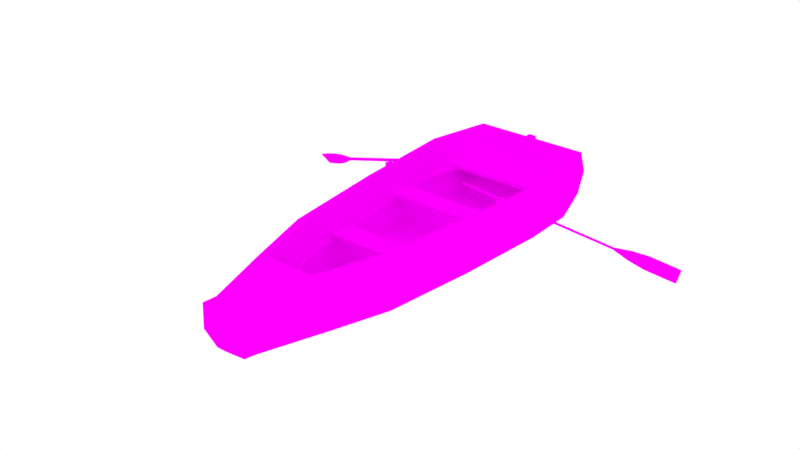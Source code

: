 # Source: Wood_Boat.blend  (saved by Blender 2.77.0; exported with 4.5.12 LTS)
import bpy
from mathutils import Matrix  # noqa: F401  (used for matrix-valued properties, if any)

bpy.ops.wm.read_factory_settings(use_empty=True)
scene = bpy.context.scene
scene.name = 'Scene'

# ---- collections
col_collection_1 = bpy.data.collections.new('Collection 1'); scene.collection.children.link(col_collection_1)

# ---- images (referenced by path relative to the original .blend; pixels are not part of the script)
import os
ASSET_DIR = os.environ.get("B2B_ASSET_DIR", "")  # directory of the original .blend (textures are referenced by path, not embedded)
HERE = os.path.dirname(os.path.abspath(__file__))  # packed textures are extracted next to this script under _unpacked/

def load_image(name, relpath, width, height, colorspace="sRGB"):
    """Load a texture the original file referenced (path relative to the .blend, or extracted next to this script)."""
    p = next((c for c in (os.path.join(HERE, relpath), os.path.join(ASSET_DIR, relpath)) if relpath and os.path.exists(c)), "")
    if p:
        img = bpy.data.images.load(p, check_existing=True)
        img.name = name
    else:  # same state as the original file: an image datablock whose file is absent (Cycles renders it pink)
        img = bpy.data.images.new(name, width, height)
        img.source = "FILE"
        img.filepath = "//" + (relpath or name)
    img.colorspace_settings.name = colorspace
    return img
img_textureboat = load_image('TextureBoat', 'TextureBoat.png', 1024, 1024, 'sRGB')

# ---- materials (node trees are filled in below, after node groups)
mat_wood = bpy.data.materials.new('Wood')
mat_wood.alpha_threshold = 0.0
mat_wood.roughness = 0.5
mat_wood.line_color = (0.0, 0.0, 0.0, 1.0)

# ---- material node trees
mat_wood.use_nodes = True; mat_wood.node_tree.nodes.clear()
_N = mat_wood.node_tree.nodes; _L = mat_wood.node_tree.links
n0 = _N.new('ShaderNodeOutputMaterial'); n0.name = 'Material Output'; n0.location = (300, 300)
n1 = _N.new('ShaderNodeBsdfDiffuse'); n1.name = 'Diffuse BSDF'; n1.location = (46, 297)
n2 = _N.new('ShaderNodeTexImage'); n2.name = 'Image Texture.001'; n2.location = (-172, 613)
n2.width = 140
n2.image = img_textureboat
n3 = _N.new('ShaderNodeTexImage'); n3.name = 'Image Texture'; n3.location = (-180, 300)
n3.width = 140
n3.image = img_textureboat
_L.new(n1.outputs[0], n0.inputs[0])
_L.new(n3.outputs[0], n1.inputs[0])
n0.is_active_output = True

# ---- world
world_world = bpy.data.worlds.new('World'); scene.world = world_world
world_world.color = (1.0, 1.0, 1.0)
world_world.use_sun_shadow = False
world_world.sun_shadow_jitter_overblur = 0.0
world_world.cycles.sampling_method = 'MANUAL'

# ---- meshes
me_cube_007 = bpy.data.meshes.new('Cube.007')
me_cube_007.from_pydata([(-0.08337, -1.0, -0.1096), (-0.08337, -1.0, 0.1096), (-0.08337, 1.0, -0.1096), (-0.08337, 1.0, 0.1096), (1.865, -0.2684, -0.7394), (1.865, -0.2684, 0.7394), (1.865, 0.2684, -0.7394), (1.865, 0.2684, 0.7394), (-4.583, -1.0, -0.1096), (-4.583, -1.0, 0.1096), (-4.583, 1.0, 0.1096), (-4.583, 1.0, -0.1096), (0.4166, 1.204, 0.5112), (0.9166, 1.038, 0.7306), (1.468, 0.9478, 0.7369), (1.468, 0.9478, -0.7369), (0.9166, 1.038, -0.7306), (0.4166, 1.204, -0.5112), (1.468, -0.9478, 0.7369), (0.9166, -1.038, 0.7306), (0.4166, -1.204, 0.5112), (0.4166, -1.204, -0.5112), (0.9166, -1.038, -0.7306), (1.468, -0.9478, -0.7369)], [], [(2, 0, 8, 11), (14, 7, 6, 15), (7, 5, 4, 6), (20, 1, 0, 21), (23, 15, 6, 4), (20, 12, 3, 1), (9, 10, 11, 8), (1, 3, 10, 9), (3, 2, 11, 10), (0, 1, 9, 8), (5, 7, 14, 18), (18, 14, 13, 19), (19, 13, 12, 20), (0, 2, 17, 21), (21, 17, 16, 22), (22, 16, 15, 23), (5, 18, 23, 4), (18, 19, 22, 23), (19, 20, 21, 22), (3, 12, 17, 2), (12, 13, 16, 17), (13, 14, 15, 16)])
_uv = me_cube_007.uv_layers.new(name='UVMap')
_uv.uv.foreach_set('vector', [0.3133, 0.2387, 0.402, 0.2376, 0.3046, 0.3148, 0.3155, 0.2771, 0.2949, 0.2226, 0.2898, 0.2166, 0.3249, 0.2154, 0.3198, 0.2216, 0.2898, 0.2166, 0.2739, 0.2109, 0.3411, 0.2093, 0.3249, 0.2154, 0.4503, 0.2533, 0.4368, 0.2599, 0.4295, 0.2599, 0.416, 0.2533, 0.3804, 0.2092, 0.3198, 0.2216, 0.3249, 0.2154, 0.3411, 0.2093, 0.2068, 0.2278, 0.2978, 0.2311, 0.3056, 0.2382, 0.217, 0.2405, 0.2879, 0.3137, 0.3105, 0.277, 0.3155, 0.2771, 0.3046, 0.3148, 0.217, 0.2405, 0.3056, 0.2382, 0.3105, 0.277, 0.2879, 0.3137, 0.3056, 0.2382, 0.3133, 0.2387, 0.3155, 0.2771, 0.3105, 0.277, 0.4295, 0.2599, 0.4368, 0.2599, 0.4368, 0.3148, 0.4295, 0.3148, 0.2739, 0.2109, 0.2898, 0.2166, 0.2949, 0.2226, 0.2354, 0.2092, 0.2354, 0.2092, 0.2949, 0.2226, 0.2939, 0.2265, 0.2196, 0.2187, 0.2196, 0.2187, 0.2939, 0.2265, 0.2978, 0.2311, 0.2068, 0.2278, 0.402, 0.2376, 0.3133, 0.2387, 0.32, 0.2306, 0.4083, 0.2273, 0.4083, 0.2273, 0.32, 0.2306, 0.3222, 0.226, 0.3947, 0.218, 0.3947, 0.218, 0.3222, 0.226, 0.3198, 0.2216, 0.3804, 0.2092, 0.4579, 0.2305, 0.4578, 0.2401, 0.4085, 0.2401, 0.4084, 0.2305, 0.4578, 0.2401, 0.4576, 0.2469, 0.4087, 0.2469, 0.4085, 0.2401, 0.4576, 0.2469, 0.4503, 0.2533, 0.416, 0.2533, 0.4087, 0.2469, 0.3056, 0.2382, 0.2978, 0.2311, 0.32, 0.2306, 0.3133, 0.2387, 0.2978, 0.2311, 0.2939, 0.2265, 0.3222, 0.226, 0.32, 0.2306, 0.2939, 0.2265, 0.2949, 0.2226, 0.3198, 0.2216, 0.3222, 0.226])
me_cube_007.materials.append(mat_wood)
me_cube_007.use_remesh_preserve_volume = False
me_cube_007.use_remesh_preserve_attributes = False
me_cube_007.use_mirror_vertex_groups = False
me_cube_007.update()
me_cube_006 = bpy.data.meshes.new('Cube.006')
me_cube_006.from_pydata([(-1.0, -1.0, -1.0), (-1.0, -1.0, 1.0), (-1.0, 1.0, -1.0), (-1.0, 1.0, 1.0), (1.0, -1.0, -1.0), (1.0, -1.0, 1.0), (1.0, 1.0, -1.0), (1.0, 1.0, 1.0), (-1.0, -0.5, 0.8067), (-1.0, 0.0, 0.2555), (-1.0, 0.5, 0.8067), (-1.0, 0.5, -1.0), (-1.0, 0.0, -1.0), (-1.0, -0.5, -1.0), (1.0, 0.5, 0.8067), (1.0, 0.0, 0.2555), (1.0, -0.5, 0.8067), (1.0, -0.5, -1.0), (1.0, 0.0, -1.0), (1.0, 0.5, -1.0)], [], [(10, 3, 2, 11), (3, 7, 6, 2), (16, 5, 4, 17), (5, 1, 0, 4), (11, 2, 6, 19), (14, 7, 3, 10), (5, 16, 8, 1), (16, 15, 9, 8), (15, 14, 10, 9), (0, 13, 17, 4), (13, 12, 18, 17), (12, 11, 19, 18), (7, 14, 19, 6), (14, 15, 18, 19), (15, 16, 17, 18), (1, 8, 13, 0), (8, 9, 12, 13), (9, 10, 11, 12)])
_uv = me_cube_006.uv_layers.new(name='UVMap')
_uv.uv.foreach_set('vector', [0.3162, 0.2715, 0.3955, 0.2715, 0.3955, 0.3507, 0.3162, 0.3507, 0.3162, 0.2715, 0.3955, 0.2715, 0.3955, 0.3507, 0.3162, 0.3507, 0.3162, 0.2715, 0.3955, 0.2715, 0.3955, 0.3507, 0.3162, 0.3507, 0.3162, 0.2715, 0.3955, 0.2715, 0.3955, 0.3507, 0.3162, 0.3507, 0.3162, 0.2715, 0.3955, 0.2715, 0.3955, 0.3507, 0.3162, 0.3507, 0.3162, 0.2715, 0.3955, 0.2715, 0.3955, 0.3507, 0.3162, 0.3507, 0.3162, 0.2715, 0.3955, 0.2715, 0.3955, 0.3507, 0.3162, 0.3507, 0.3162, 0.2715, 0.3955, 0.2715, 0.3955, 0.3507, 0.3162, 0.3507, 0.3162, 0.2715, 0.3955, 0.2715, 0.3955, 0.3507, 0.3162, 0.3507, 0.3162, 0.2715, 0.3955, 0.2715, 0.3955, 0.3507, 0.3162, 0.3507, 0.3162, 0.2715, 0.3955, 0.2715, 0.3955, 0.3507, 0.3162, 0.3507, 0.3162, 0.2715, 0.3955, 0.2715, 0.3955, 0.3507, 0.3162, 0.3507, 0.3162, 0.2715, 0.3955, 0.2715, 0.3955, 0.3507, 0.3162, 0.3507, 0.3162, 0.2715, 0.3955, 0.2715, 0.3955, 0.3507, 0.3162, 0.3507, 0.3162, 0.2715, 0.3955, 0.2715, 0.3955, 0.3507, 0.3162, 0.3507, 0.3162, 0.2715, 0.3955, 0.2715, 0.3955, 0.3507, 0.3162, 0.3507, 0.3162, 0.2715, 0.3955, 0.2715, 0.3955, 0.3507, 0.3162, 0.3507, 0.3162, 0.2715, 0.3955, 0.2715, 0.3955, 0.3507, 0.3162, 0.3507])
me_cube_006.materials.append(mat_wood)
me_cube_006.use_remesh_preserve_volume = False
me_cube_006.use_remesh_preserve_attributes = False
me_cube_006.use_mirror_vertex_groups = False
me_cube_006.update()
me_cube_005 = bpy.data.meshes.new('Cube.005')
me_cube_005.from_pydata([(-1.0, -1.0, -1.0), (-1.0, -1.0, 1.0), (-1.0, 1.0, -1.0), (-1.0, 1.0, 1.0), (1.0, -1.0, -1.0), (1.0, -1.0, 1.0), (1.0, 1.0, -1.0), (1.0, 1.0, 1.0), (-1.0, -0.5, 0.8067), (-1.0, 0.0, 0.2555), (-1.0, 0.5, 0.8067), (-1.0, 0.5, -1.0), (-1.0, 0.0, -1.0), (-1.0, -0.5, -1.0), (1.0, 0.5, 0.8067), (1.0, 0.0, 0.2555), (1.0, -0.5, 0.8067), (1.0, -0.5, -1.0), (1.0, 0.0, -1.0), (1.0, 0.5, -1.0)], [], [(10, 3, 2, 11), (3, 7, 6, 2), (16, 5, 4, 17), (5, 1, 0, 4), (11, 2, 6, 19), (14, 7, 3, 10), (5, 16, 8, 1), (16, 15, 9, 8), (15, 14, 10, 9), (0, 13, 17, 4), (13, 12, 18, 17), (12, 11, 19, 18), (7, 14, 19, 6), (14, 15, 18, 19), (15, 16, 17, 18), (1, 8, 13, 0), (8, 9, 12, 13), (9, 10, 11, 12)])
_uv = me_cube_005.uv_layers.new(name='UVMap')
_uv.uv.foreach_set('vector', [0.3526, 0.2812, 0.4505, 0.2812, 0.4505, 0.3791, 0.3526, 0.3791, 0.3526, 0.2812, 0.4505, 0.2812, 0.4505, 0.3791, 0.3526, 0.3791, 0.3526, 0.2812, 0.4505, 0.2812, 0.4505, 0.3791, 0.3526, 0.3791, 0.3526, 0.2812, 0.4505, 0.2812, 0.4505, 0.3791, 0.3526, 0.3791, 0.3526, 0.2812, 0.4505, 0.2812, 0.4505, 0.3791, 0.3526, 0.3791, 0.3526, 0.2812, 0.4505, 0.2812, 0.4505, 0.3791, 0.3526, 0.3791, 0.3526, 0.2812, 0.4505, 0.2812, 0.4505, 0.3791, 0.3526, 0.3791, 0.3526, 0.2812, 0.4505, 0.2812, 0.4505, 0.3791, 0.3526, 0.3791, 0.3526, 0.2812, 0.4505, 0.2812, 0.4505, 0.3791, 0.3526, 0.3791, 0.3526, 0.2812, 0.4505, 0.2812, 0.4505, 0.3791, 0.3526, 0.3791, 0.3526, 0.2812, 0.4505, 0.2812, 0.4505, 0.3791, 0.3526, 0.3791, 0.3526, 0.2812, 0.4505, 0.2812, 0.4505, 0.3791, 0.3526, 0.3791, 0.3526, 0.2812, 0.4505, 0.2812, 0.4505, 0.3791, 0.3526, 0.3791, 0.3526, 0.2812, 0.4505, 0.2812, 0.4505, 0.3791, 0.3526, 0.3791, 0.3526, 0.2812, 0.4505, 0.2812, 0.4505, 0.3791, 0.3526, 0.3791, 0.3526, 0.2812, 0.4505, 0.2812, 0.4505, 0.3791, 0.3526, 0.3791, 0.3526, 0.2812, 0.4505, 0.2812, 0.4505, 0.3791, 0.3526, 0.3791, 0.3526, 0.2812, 0.4505, 0.2812, 0.4505, 0.3791, 0.3526, 0.3791])
me_cube_005.materials.append(mat_wood)
me_cube_005.use_remesh_preserve_volume = False
me_cube_005.use_remesh_preserve_attributes = False
me_cube_005.use_mirror_vertex_groups = False
me_cube_005.update()
me_cube_004 = bpy.data.meshes.new('Cube.004')
me_cube_004.from_pydata([(-0.08337, -1.0, -0.1096), (-0.08337, -1.0, 0.1096), (-0.08337, 1.0, -0.1096), (-0.08337, 1.0, 0.1096), (1.865, -0.2684, -0.7394), (1.865, -0.2684, 0.7394), (1.865, 0.2684, -0.7394), (1.865, 0.2684, 0.7394), (-4.583, -1.0, -0.1096), (-4.583, -1.0, 0.1096), (-4.583, 1.0, 0.1096), (-4.583, 1.0, -0.1096), (0.4166, 1.204, 0.5112), (0.9166, 1.038, 0.7306), (1.468, 0.9478, 0.7369), (1.468, 0.9478, -0.7369), (0.9166, 1.038, -0.7306), (0.4166, 1.204, -0.5112), (1.468, -0.9478, 0.7369), (0.9166, -1.038, 0.7306), (0.4166, -1.204, 0.5112), (0.4166, -1.204, -0.5112), (0.9166, -1.038, -0.7306), (1.468, -0.9478, -0.7369)], [], [(2, 0, 8, 11), (14, 7, 6, 15), (7, 5, 4, 6), (20, 1, 0, 21), (23, 15, 6, 4), (20, 12, 3, 1), (9, 10, 11, 8), (1, 3, 10, 9), (3, 2, 11, 10), (0, 1, 9, 8), (5, 7, 14, 18), (18, 14, 13, 19), (19, 13, 12, 20), (0, 2, 17, 21), (21, 17, 16, 22), (22, 16, 15, 23), (5, 18, 23, 4), (18, 19, 22, 23), (19, 20, 21, 22), (3, 12, 17, 2), (12, 13, 16, 17), (13, 14, 15, 16)])
_uv = me_cube_004.uv_layers.new(name='UVMap')
_uv.uv.foreach_set('vector', [0.2933, 0.229, 0.4134, 0.2277, 0.2815, 0.3236, 0.2962, 0.2767, 0.2684, 0.209, 0.2614, 0.2015, 0.309, 0.2001, 0.3021, 0.2078, 0.2614, 0.2015, 0.2398, 0.1945, 0.3309, 0.1925, 0.309, 0.2001, 0.4788, 0.2472, 0.4606, 0.2554, 0.4507, 0.2554, 0.4325, 0.2472, 0.3841, 0.1924, 0.3021, 0.2078, 0.309, 0.2001, 0.3309, 0.1925, 0.1489, 0.2155, 0.2722, 0.2195, 0.2828, 0.2284, 0.1627, 0.2313, 0.2588, 0.3222, 0.2895, 0.2766, 0.2962, 0.2767, 0.2815, 0.3236, 0.1627, 0.2313, 0.2828, 0.2284, 0.2895, 0.2766, 0.2588, 0.3222, 0.2828, 0.2284, 0.2933, 0.229, 0.2962, 0.2767, 0.2895, 0.2766, 0.4507, 0.2554, 0.4606, 0.2554, 0.4606, 0.3236, 0.4507, 0.3236, 0.2398, 0.1945, 0.2614, 0.2015, 0.2684, 0.209, 0.1877, 0.1924, 0.1877, 0.1924, 0.2684, 0.209, 0.267, 0.2139, 0.1663, 0.2042, 0.1663, 0.2042, 0.267, 0.2139, 0.2722, 0.2195, 0.1489, 0.2155, 0.4134, 0.2277, 0.2933, 0.229, 0.3023, 0.219, 0.422, 0.2149, 0.422, 0.2149, 0.3023, 0.219, 0.3054, 0.2132, 0.4035, 0.2033, 0.4035, 0.2033, 0.3054, 0.2132, 0.3021, 0.2078, 0.3841, 0.1924, 0.4892, 0.2189, 0.4891, 0.2308, 0.4222, 0.2308, 0.4221, 0.2189, 0.4891, 0.2308, 0.4888, 0.2393, 0.4225, 0.2393, 0.4222, 0.2308, 0.4888, 0.2393, 0.4788, 0.2472, 0.4325, 0.2472, 0.4225, 0.2393, 0.2828, 0.2284, 0.2722, 0.2195, 0.3023, 0.219, 0.2933, 0.229, 0.2722, 0.2195, 0.267, 0.2139, 0.3054, 0.2132, 0.3023, 0.219, 0.267, 0.2139, 0.2684, 0.209, 0.3021, 0.2078, 0.3054, 0.2132])
me_cube_004.materials.append(mat_wood)
me_cube_004.use_remesh_preserve_volume = False
me_cube_004.use_remesh_preserve_attributes = False
me_cube_004.use_mirror_vertex_groups = False
me_cube_004.update()
me_cube_003 = bpy.data.meshes.new('Cube.003')
me_cube_003.from_pydata([(-1.148, -1.403, -1.0), (-1.148, -1.403, 1.0), (-1.213, 1.0, -1.0), (-1.213, 1.0, 1.0), (1.148, -1.403, -1.0), (1.148, -1.403, 1.0), (1.213, 1.0, -1.0), (1.213, 1.0, 1.0)], [], [(1, 3, 2, 0), (3, 7, 6, 2), (7, 5, 4, 6), (5, 1, 0, 4), (0, 2, 6, 4), (5, 7, 3, 1)])
_uv = me_cube_003.uv_layers.new(name='UVMap')
_uv.uv.foreach_set('vector', [0.1649, 0.3275, 0.1649, 0.2565, 0.5162, 0.2565, 0.5162, 0.3275, 0.1649, 0.3275, 0.1649, 0.2565, 0.5162, 0.2565, 0.5162, 0.3275, 0.1649, 0.3275, 0.1649, 0.2565, 0.5162, 0.2565, 0.5162, 0.3275, 0.1649, 0.3275, 0.1649, 0.2565, 0.5162, 0.2565, 0.5162, 0.3275, 0.1649, 0.3275, 0.1649, 0.2565, 0.5162, 0.2565, 0.5162, 0.3275, 0.1649, 0.3275, 0.1649, 0.2565, 0.5162, 0.2565, 0.5162, 0.3275])
me_cube_003.materials.append(mat_wood)
me_cube_003.use_remesh_preserve_volume = False
me_cube_003.use_remesh_preserve_attributes = False
me_cube_003.use_mirror_vertex_groups = False
me_cube_003.update()
me_cube_002 = bpy.data.meshes.new('Cube.002')
me_cube_002.from_pydata([(-1.156, -1.403, -1.0), (-1.156, -1.403, 1.0), (-1.184, 1.0, -1.0), (-1.184, 1.0, 1.0), (1.156, -1.403, -1.0), (1.156, -1.403, 1.0), (1.184, 1.0, -1.0), (1.184, 1.0, 1.0)], [], [(1, 3, 2, 0), (3, 7, 6, 2), (7, 5, 4, 6), (5, 1, 0, 4), (0, 2, 6, 4), (5, 7, 3, 1)])
_uv = me_cube_002.uv_layers.new(name='UVMap')
_uv.uv.foreach_set('vector', [0.1564, 0.3234, 0.1564, 0.2446, 0.5246, 0.2446, 0.5246, 0.3234, 0.1564, 0.3234, 0.1564, 0.2446, 0.5246, 0.2446, 0.5246, 0.3234, 0.1564, 0.3234, 0.1564, 0.2446, 0.5246, 0.2446, 0.5246, 0.3234, 0.1564, 0.3234, 0.1564, 0.2446, 0.5246, 0.2446, 0.5246, 0.3234, 0.1564, 0.3234, 0.1564, 0.2446, 0.5246, 0.2446, 0.5246, 0.3234, 0.1564, 0.3234, 0.1564, 0.2446, 0.5246, 0.2446, 0.5246, 0.3234])
me_cube_002.materials.append(mat_wood)
me_cube_002.use_remesh_preserve_volume = False
me_cube_002.use_remesh_preserve_attributes = False
me_cube_002.use_mirror_vertex_groups = False
me_cube_002.update()
me_cube_001 = bpy.data.meshes.new('Cube.001')
me_cube_001.from_pydata([(-1.156, -1.403, -1.0), (-1.156, -1.403, 1.0), (-1.0, 1.0, -1.0), (-1.0, 1.0, 1.0), (1.156, -1.403, -1.0), (1.156, -1.403, 1.0), (1.0, 1.0, -1.0), (1.0, 1.0, 1.0)], [], [(1, 3, 2, 0), (3, 7, 6, 2), (7, 5, 4, 6), (5, 1, 0, 4), (0, 2, 6, 4), (5, 7, 3, 1)])
_uv = me_cube_001.uv_layers.new(name='UVMap')
_uv.uv.foreach_set('vector', [0.2289, 0.9059, 0.2289, 0.8341, 0.5585, 0.8341, 0.5585, 0.9059, 0.2289, 0.9059, 0.2289, 0.8341, 0.5585, 0.8341, 0.5585, 0.9059, 0.2289, 0.9059, 0.2289, 0.8341, 0.5585, 0.8341, 0.5585, 0.9059, 0.2289, 0.9059, 0.2289, 0.8341, 0.5585, 0.8341, 0.5585, 0.9059, 0.2289, 0.9059, 0.2289, 0.8341, 0.5585, 0.8341, 0.5585, 0.9059, 0.2289, 0.9059, 0.2289, 0.8341, 0.5585, 0.8341, 0.5585, 0.9059])
me_cube_001.materials.append(mat_wood)
me_cube_001.use_remesh_preserve_volume = False
me_cube_001.use_remesh_preserve_attributes = False
me_cube_001.use_mirror_vertex_groups = False
me_cube_001.update()
me_cube = bpy.data.meshes.new('Cube')
me_cube.from_pydata([(0.8738, 2.625, -0.4927), (0.05561, -2.601, -0.4927), (-0.05562, -2.601, -0.4927), (-0.8738, 2.625, -0.4927), (0.7735, 2.967, 0.4969), (0.05926, -2.939, 0.4969), (-0.05926, -2.939, 0.4969), (-0.7735, 2.967, 0.4969), (0.8889, 1.837, -0.4927), (0.7923, 0.5202, -0.4927), (0.6355, -0.7971, -0.4927), (0.3855, -1.585, -0.4927), (-0.3855, -1.585, -0.4927), (-0.6355, -0.7971, -0.4927), (-0.7923, 0.5202, -0.4927), (-0.8889, 1.837, -0.4927), (0.9558, 2.123, 0.4969), (0.8452, 0.6135, 0.4969), (0.6419, -0.9062, 0.4969), (0.3523, -1.819, 0.4969), (-0.3523, -1.819, 0.4969), (-0.6419, -0.9061, 0.4969), (-0.8452, 0.6135, 0.4969), (-0.9558, 2.123, 0.4969), (0.4464, -1.836, 0.4969), (0.0644, -3.012, 0.4969), (0.8324, 3.04, 0.4969), (-0.8324, 3.04, 0.4969), (-0.0644, -3.012, 0.4969), (-1.029, 2.128, 0.4969), (1.029, 2.128, 0.4969), (0.9175, 0.6023, 0.4969), (0.7359, -0.9231, 0.4969), (-0.4464, -1.836, 0.4969), (-0.7359, -0.9231, 0.4969), (-0.9175, 0.6023, 0.4969), (-0.7531, 1.674, -0.4489), (0.7531, 1.674, -0.4489), (-0.666, 0.4848, -0.4489), (0.666, 0.4848, -0.4489), (-0.5058, -0.7126, -0.4489), (0.5058, -0.7126, -0.4489), (-0.2776, -1.432, -0.4489), (0.2776, -1.432, -0.4489), (0.005079, -2.314, -0.4489), (0.6095, 2.339, -0.4489), (-0.6095, 2.339, -0.4489), (-0.005079, -2.314, -0.4489), (0.9052, 2.909, -0.1711), (0.8906, 3.055, 0.1761), (0.06162, -2.882, -0.1711), (0.06471, -3.026, 0.1761), (-0.06162, -2.882, -0.1711), (-0.06471, -3.026, 0.1761), (-0.9052, 2.909, -0.1711), (-0.8906, 3.055, 0.1761), (-0.4485, -1.844, 0.1761), (-0.4271, -1.756, -0.1711), (-0.7394, -0.9274, 0.1761), (-0.7042, -0.8833, -0.1711), (-0.9218, 0.6052, 0.1761), (-0.8779, 0.5764, -0.1711), (-1.034, 2.138, 0.1761), (-0.9849, 2.036, -0.1711), (1.034, 2.138, 0.1761), (0.9849, 2.036, -0.1711), (0.9218, 0.6052, 0.1761), (0.8779, 0.5764, -0.1711), (0.7394, -0.9274, 0.1761), (0.7042, -0.8833, -0.1711), (0.4485, -1.844, 0.1761), (0.4271, -1.756, -0.1711), (0.0898, -2.453, -0.4927), (0.104, -2.841, 0.4969), (-0.0898, -2.453, -0.4927), (-0.104, -2.841, 0.4969), (0.04414, -2.776, 0.4969), (-0.04414, -2.776, 0.4969), (0.03478, -2.186, -0.4489), (-0.03478, -2.186, -0.4489), (-0.0995, -2.718, -0.1711), (-0.1045, -2.854, 0.1761), (0.0995, -2.718, -0.1711), (0.1045, -2.854, 0.1761), (0.06021, -2.616, -0.4923), (-0.06021, -2.616, -0.4923), (0.07006, -3.039, 0.1768), (0.06973, -3.023, 0.5566), (-0.07006, -3.039, 0.1768), (-0.06973, -3.023, 0.5566), (0.04779, -2.768, 0.5566), (0.06672, -2.883, -0.1991), (-0.06672, -2.883, -0.1991), (-0.04779, -2.768, 0.5566), (0.05614, 2.625, -0.4927), (-0.05614, 2.625, -0.4927), (0.05348, 3.04, 0.4969), (-0.05348, 3.04, 0.4969), (0.0497, 2.967, 0.4969), (-0.0497, 2.967, 0.4969), (0.05722, 3.055, 0.1761), (-0.05722, 3.055, 0.1761), (0.05815, 2.909, -0.1711), (-0.05815, 2.909, -0.1711), (0.002836, -2.776, 0.4969), (-0.002836, -2.776, 0.4969), (0.06041, 2.65, -0.4927), (-0.06041, 2.65, -0.4927), (0.05754, 3.08, 0.527), (-0.05754, 3.08, 0.527), (0.05347, 2.971, 0.527), (-0.05347, 2.971, 0.527), (0.06157, 3.095, 0.1818), (-0.06157, 3.095, 0.1818), (0.06258, 2.939, -0.1918), (-0.06258, 2.939, -0.1918), (-0.02827, -2.582, -0.04404), (0.02827, -2.582, -0.04404), (0.7427, 0.5399, -0.04404), (0.8399, 1.866, -0.04404), (-0.3096, -1.597, -0.04404), (-0.5641, -0.7954, -0.04404), (0.5641, -0.7955, -0.04404), (-0.8399, 1.866, -0.04404), (-0.6797, 2.608, -0.04404), (-0.7427, 0.5399, -0.04404), (0.3096, -1.597, -0.04404), (0.6797, 2.608, -0.04404), (-0.03878, -2.439, -0.04404), (0.03878, -2.439, -0.04404), (-0.03144, -2.618, 0.01127), (0.7532, 0.5474, 0.01127), (-0.572, -0.8068, 0.01127), (0.572, -0.8068, 0.01127), (-0.6893, 2.645, 0.01127), (-0.7532, 0.5474, 0.01127), (0.03144, -2.618, 0.01127), (0.8517, 1.892, 0.01127), (-0.314, -1.62, 0.01127), (-0.8517, 1.892, 0.01127), (0.314, -1.62, 0.01127), (0.6893, 2.645, 0.01127), (-0.03933, -2.473, 0.01127), (0.03933, -2.473, 0.01127), (0.03024, -2.528, 0.01021), (0.02719, -2.493, -0.04298), (0.8191, 1.81, 0.01021), (0.8077, 1.784, -0.04298), (-0.3019, -1.568, 0.01021), (-0.2977, -1.546, -0.04298), (-0.8191, 1.81, 0.01021), (-0.8077, 1.784, -0.04298), (0.3019, -1.568, 0.01021), (0.2977, -1.546, -0.04298), (0.6629, 2.533, 0.01021), (0.6536, 2.498, -0.04298), (-0.03782, -2.389, 0.01021), (-0.0373, -2.355, -0.04298), (0.03782, -2.389, 0.01021), (0.0373, -2.355, -0.04298), (-0.02719, -2.493, -0.04298), (-0.6536, 2.498, -0.04298), (-0.7142, 0.509, -0.04298), (0.5424, -0.7751, -0.04298), (-0.5424, -0.7751, -0.04298), (0.7142, 0.509, -0.04298), (-0.03024, -2.528, 0.01021), (0.7243, 0.5163, 0.01021), (-0.5501, -0.786, 0.01021), (0.5501, -0.786, 0.01021), (-0.6629, 2.533, 0.01021), (-0.7243, 0.5163, 0.01021), (0.3476, -1.827, 0.427), (-0.3476, -1.827, 0.427), (0.04354, -2.772, 0.427), (-0.04354, -2.772, 0.427), (0.002797, -2.772, 0.427), (-0.002797, -2.772, 0.427)], [], [(124, 123, 36, 46), (83, 73, 25, 51), (5, 76, 90, 87, 25), (62, 29, 27, 55), (103, 95, 3, 54), (81, 75, 33, 56), (56, 33, 34, 58), (58, 34, 35, 60), (60, 35, 29, 62), (49, 26, 30, 64), (64, 30, 31, 66), (66, 31, 32, 68), (68, 32, 24, 70), (122, 118, 39, 41), (121, 120, 42, 40), (98, 99, 7, 134, 141, 4), (118, 119, 37, 39), (1, 2, 74, 72), (0, 8, 15, 3, 95, 94), (8, 9, 14, 15), (76, 5, 25, 73), (98, 4, 26, 96), (53, 52, 92, 88), (23, 7, 27, 29), (4, 16, 30, 26), (16, 17, 31, 30), (17, 18, 32, 31), (18, 19, 24, 32), (77, 20, 33, 75), (20, 21, 34, 33), (21, 22, 35, 34), (22, 23, 29, 35), (125, 121, 40, 38), (129, 126, 43, 78), (126, 122, 41, 43), (119, 127, 45, 37), (123, 125, 38, 36), (128, 116, 47, 79), (10, 69, 71, 11), (69, 68, 70, 71), (9, 67, 69, 10), (67, 66, 68, 69), (8, 65, 67, 9), (65, 64, 66, 67), (0, 48, 65, 8), (48, 49, 64, 65), (14, 61, 63, 15), (61, 60, 62, 63), (13, 59, 61, 14), (59, 58, 60, 61), (12, 57, 59, 13), (57, 56, 58, 59), (74, 80, 57, 12), (80, 81, 56, 57), (97, 101, 55, 27), (101, 103, 54, 55), (15, 63, 54, 3), (63, 62, 55, 54), (52, 2, 85, 92), (9, 10, 13, 14), (72, 82, 50, 1), (82, 83, 51, 50), (71, 70, 83, 82), (11, 71, 82, 72), (52, 53, 81, 80), (2, 52, 80, 74), (120, 128, 79, 42), (117, 129, 78, 44), (6, 77, 75, 28), (19, 76, 73, 24), (53, 28, 75, 81), (70, 24, 73, 83), (104, 105, 77, 93, 90, 76), (51, 25, 87, 86), (10, 11, 12, 13), (87, 89, 88, 86), (11, 72, 74, 12), (91, 92, 85, 84), (86, 88, 92, 91), (1, 50, 91, 84), (90, 93, 89, 87), (28, 53, 88, 89), (50, 51, 86, 91), (127, 124, 46, 45), (49, 48, 102, 100), (94, 95, 107, 106), (26, 49, 100, 96), (97, 99, 111, 109), (41, 40, 42, 43), (39, 38, 40, 41), (37, 36, 38, 39), (45, 46, 36, 37), (78, 79, 47, 44), (44, 47, 116, 117), (7, 99, 97, 27), (96, 100, 112, 108), (48, 0, 94, 102), (95, 103, 115, 107), (2, 1, 84, 85), (112, 114, 115, 113), (108, 112, 113, 109), (111, 110, 108, 109), (114, 106, 107, 115), (99, 98, 110, 111), (101, 97, 109, 113), (100, 102, 114, 112), (98, 96, 108, 110), (102, 94, 106, 114), (103, 101, 113, 115), (132, 138, 148, 168), (126, 129, 159, 153), (133, 131, 167, 169), (122, 126, 153, 163), (130, 166, 144, 136), (134, 139, 150, 170), (127, 119, 147, 155), (136, 144, 158, 143), (125, 123, 151, 162), (138, 142, 156, 148), (142, 156, 166, 130), (116, 128, 157, 160), (128, 120, 149, 157), (139, 135, 171, 150), (7, 23, 139, 134), (18, 17, 131, 133), (21, 20, 138, 132), (170, 161, 155, 154), (17, 16, 137, 131), (22, 21, 132, 135), (76, 19, 140, 143), (19, 18, 133, 140), (16, 4, 141, 137), (23, 22, 135, 139), (77, 142, 130, 6), (20, 77, 142, 138), (5, 136, 143, 76), (6, 130, 136, 5), (166, 160, 145, 144), (144, 145, 159, 158), (148, 156, 157, 149), (156, 157, 160, 166), (150, 171, 162, 151), (146, 154, 155, 147), (152, 169, 163, 153), (158, 152, 153, 159), (171, 168, 164, 162), (167, 146, 147, 165), (134, 170, 154, 141), (168, 148, 149, 164), (169, 167, 165, 163), (170, 150, 151, 161), (121, 125, 162, 164), (117, 116, 160, 145), (119, 118, 165, 147), (131, 137, 146, 167), (43, 42, 79, 78), (155, 161, 124, 127), (135, 132, 168, 171), (120, 121, 164, 149), (143, 140, 152, 158), (118, 122, 163, 165), (140, 133, 169, 152), (123, 124, 161, 151), (137, 141, 154, 146), (129, 117, 145, 159), (19, 172, 173, 20), (175, 173, 172, 174, 176, 177), (76, 174, 172, 19), (77, 175, 177, 105), (20, 173, 175, 77), (104, 176, 174, 76), (105, 177, 176, 104), (105, 104, 76, 19, 20, 77), (6, 28, 89, 93, 77), (128, 129, 78, 79), (159, 157, 160, 145), (157, 159, 158, 156), (156, 158, 143, 142), (142, 143, 76, 77)])
_uv = me_cube.uv_layers.new(name='UVMap')
_uv.uv.foreach_set('vector', [0.847, 0.9209, 0.7949, 0.9218, 0.7814, 0.8848, 0.828, 0.884, 0.5368, 0.8199, 0.558, 0.8103, 0.5616, 0.8252, 0.5404, 0.8349, 0.5601, 0.8189, 0.5569, 0.8047, 0.5607, 0.8024, 0.5658, 0.8247, 0.5616, 0.8252, 0.4784, 0.2015, 0.4776, 0.1723, 0.5414, 0.1712, 0.5425, 0.2006, 0.5427, 0.3532, 0.5425, 0.3273, 0.5998, 0.3273, 0.602, 0.3532, 0.1284, 0.2004, 0.1293, 0.1712, 0.1998, 0.172, 0.1993, 0.2012, 0.1993, 0.2012, 0.1998, 0.172, 0.2639, 0.1725, 0.2637, 0.2017, 0.2637, 0.2017, 0.2639, 0.1725, 0.3708, 0.1725, 0.3711, 0.2017, 0.3711, 0.2017, 0.3708, 0.1725, 0.4776, 0.1723, 0.4784, 0.2015, 0.1284, 0.2916, 0.1296, 0.2622, 0.1933, 0.2632, 0.1925, 0.2924, 0.1925, 0.2924, 0.1933, 0.2632, 0.3002, 0.2635, 0.2999, 0.2927, 0.2999, 0.2927, 0.3002, 0.2635, 0.4071, 0.2635, 0.4073, 0.2927, 0.4073, 0.2927, 0.4071, 0.2635, 0.4711, 0.2629, 0.4716, 0.2921, 0.7222, 0.9601, 0.6288, 0.9601, 0.6328, 0.9231, 0.7165, 0.923, 0.6087, 0.922, 0.5527, 0.9215, 0.5642, 0.8845, 0.6144, 0.885, 0.5347, 0.8359, 0.5416, 0.8359, 0.5923, 0.8359, 0.5864, 0.884, 0.4899, 0.884, 0.484, 0.8359, 0.6288, 0.9601, 0.536, 0.9599, 0.5496, 0.9228, 0.6328, 0.9231, 0.5785, 0.6401, 0.5785, 0.63, 0.5888, 0.6269, 0.5888, 0.6432, 0.484, 0.9588, 0.4288, 0.9601, 0.4288, 0.7983, 0.484, 0.7997, 0.484, 0.8741, 0.484, 0.8843, 0.4288, 0.9601, 0.3366, 0.9513, 0.3366, 0.8071, 0.4288, 0.7983, 0.5658, 0.8139, 0.5772, 0.814, 0.5824, 0.8139, 0.5707, 0.8188, 0.1336, 0.08197, 0.1335, 0.1479, 0.1284, 0.1532, 0.1285, 0.08231, 0.5223, 0.6988, 0.5485, 0.6953, 0.5503, 0.6961, 0.522, 0.6999, 0.7928, 0.4836, 0.8519, 0.4669, 0.857, 0.4723, 0.7932, 0.4903, 0.1335, 0.1479, 0.1927, 0.1645, 0.1923, 0.1712, 0.1284, 0.1532, 0.1927, 0.1645, 0.2983, 0.1546, 0.2991, 0.1612, 0.1923, 0.1712, 0.2983, 0.1546, 0.4047, 0.1362, 0.4059, 0.1448, 0.2991, 0.1612, 0.4047, 0.1362, 0.4686, 0.1099, 0.4698, 0.1185, 0.4059, 0.1448, 0.4498, 0.401, 0.5168, 0.429, 0.5157, 0.4376, 0.4452, 0.4065, 0.5168, 0.429, 0.5807, 0.4553, 0.5796, 0.4638, 0.5157, 0.4376, 0.5807, 0.4553, 0.6871, 0.4737, 0.6864, 0.4802, 0.5796, 0.4638, 0.6871, 0.4737, 0.7928, 0.4836, 0.7932, 0.4903, 0.6864, 0.4802, 0.7021, 0.9221, 0.6087, 0.922, 0.6144, 0.885, 0.6982, 0.885, 0.837, 0.9591, 0.7782, 0.9596, 0.7667, 0.9226, 0.8194, 0.9221, 0.7782, 0.9596, 0.7222, 0.9601, 0.7165, 0.923, 0.7667, 0.9226, 0.536, 0.9599, 0.484, 0.959, 0.5029, 0.9221, 0.5496, 0.9228, 0.7949, 0.9218, 0.7021, 0.9221, 0.6982, 0.885, 0.7814, 0.8848, 0.494, 0.921, 0.484, 0.921, 0.5026, 0.884, 0.5115, 0.884, 0.398, 0.3532, 0.4041, 0.3242, 0.4654, 0.3236, 0.4533, 0.3526, 0.4041, 0.3242, 0.4073, 0.2927, 0.4716, 0.2921, 0.4654, 0.3236, 0.3057, 0.3531, 0.3018, 0.3241, 0.4041, 0.3242, 0.398, 0.3532, 0.3018, 0.3241, 0.2999, 0.2927, 0.4073, 0.2927, 0.4041, 0.3242, 0.2134, 0.3529, 0.1996, 0.3239, 0.3018, 0.3241, 0.3057, 0.3531, 0.1996, 0.3239, 0.1925, 0.2924, 0.2999, 0.2927, 0.3018, 0.3241, 0.1583, 0.3525, 0.1385, 0.3233, 0.1996, 0.3239, 0.2134, 0.3529, 0.1385, 0.3233, 0.1284, 0.2916, 0.1925, 0.2924, 0.1996, 0.3239, 0.3652, 0.2622, 0.3691, 0.2332, 0.4714, 0.2329, 0.4575, 0.2619, 0.3691, 0.2332, 0.3711, 0.2017, 0.4784, 0.2015, 0.4714, 0.2329, 0.2729, 0.2622, 0.2669, 0.2332, 0.3691, 0.2332, 0.3652, 0.2622, 0.2669, 0.2332, 0.2637, 0.2017, 0.3711, 0.2017, 0.3691, 0.2332, 0.2176, 0.2617, 0.2056, 0.2326, 0.2669, 0.2332, 0.2729, 0.2622, 0.2056, 0.2326, 0.1993, 0.2012, 0.2637, 0.2017, 0.2669, 0.2332, 0.1567, 0.261, 0.138, 0.2319, 0.2056, 0.2326, 0.2176, 0.2617, 0.138, 0.2319, 0.1284, 0.2004, 0.1993, 0.2012, 0.2056, 0.2326, 0.5565, 0.7582, 0.5568, 0.7292, 0.6151, 0.7292, 0.611, 0.7582, 0.5568, 0.7292, 0.5568, 0.6999, 0.6161, 0.6999, 0.6151, 0.7292, 0.4575, 0.2619, 0.4714, 0.2329, 0.5325, 0.2323, 0.5127, 0.2616, 0.4714, 0.2329, 0.4784, 0.2015, 0.5425, 0.2006, 0.5325, 0.2323, 0.5485, 0.6953, 0.5757, 0.6792, 0.5753, 0.6806, 0.5503, 0.6961, 0.3366, 0.9513, 0.2444, 0.9371, 0.2444, 0.8214, 0.3366, 0.8071, 0.484, 0.8024, 0.5108, 0.8171, 0.5142, 0.8314, 0.487, 0.8153, 0.5108, 0.8171, 0.5368, 0.8199, 0.5404, 0.8349, 0.5142, 0.8314, 0.4654, 0.3236, 0.4716, 0.2921, 0.5425, 0.2914, 0.5329, 0.3229, 0.4533, 0.3526, 0.4654, 0.3236, 0.5329, 0.3229, 0.5143, 0.352, 0.5485, 0.6953, 0.5223, 0.6988, 0.5259, 0.6839, 0.5519, 0.6811, 0.5757, 0.6792, 0.5485, 0.6953, 0.5519, 0.6811, 0.5787, 0.6664, 0.5527, 0.9215, 0.494, 0.921, 0.5115, 0.884, 0.5642, 0.8845, 0.847, 0.9591, 0.837, 0.9591, 0.8194, 0.9221, 0.8284, 0.9221, 0.5709, 0.8189, 0.5824, 0.8188, 0.5775, 0.8237, 0.5658, 0.8188, 0.4686, 0.1099, 0.5357, 0.08197, 0.5402, 0.08742, 0.4698, 0.1185, 0.5223, 0.6988, 0.5011, 0.6892, 0.5046, 0.6743, 0.5259, 0.6839, 0.4716, 0.2921, 0.4711, 0.2629, 0.5417, 0.2622, 0.5425, 0.2914, 0.5693, 0.804, 0.569, 0.804, 0.5661, 0.804, 0.5658, 0.7987, 0.5725, 0.7987, 0.5722, 0.804, 0.5404, 0.8349, 0.5616, 0.8252, 0.5658, 0.8247, 0.5407, 0.8359, 0.2444, 0.9371, 0.1892, 0.9143, 0.1892, 0.8441, 0.2444, 0.8214, 0.5579, 0.5531, 0.5579, 0.5404, 0.5843, 0.5404, 0.5843, 0.5532, 0.1892, 0.9143, 0.1284, 0.8874, 0.1284, 0.871, 0.1892, 0.8441, 0.5588, 0.6411, 0.5588, 0.629, 0.5774, 0.6295, 0.5774, 0.6405, 0.5843, 0.5532, 0.5843, 0.5404, 0.6088, 0.5407, 0.6088, 0.5529, 0.487, 0.8153, 0.5142, 0.8314, 0.5123, 0.8322, 0.4874, 0.8166, 0.5588, 0.5946, 0.5588, 0.5859, 0.5766, 0.5839, 0.5766, 0.5966, 0.5011, 0.6892, 0.5223, 0.6988, 0.522, 0.6999, 0.4969, 0.6886, 0.5142, 0.8314, 0.5404, 0.8349, 0.5407, 0.8359, 0.5123, 0.8322, 0.5921, 0.7983, 0.4969, 0.7983, 0.5018, 0.7582, 0.5871, 0.7582, 0.4979, 0.7292, 0.4969, 0.6999, 0.5562, 0.6999, 0.5563, 0.7292, 0.5808, 0.5972, 0.5808, 0.6074, 0.579, 0.6078, 0.579, 0.5968, 0.502, 0.7582, 0.4979, 0.7292, 0.5563, 0.7292, 0.5565, 0.7582, 0.5667, 0.5018, 0.565, 0.4955, 0.5671, 0.4949, 0.5695, 0.5043, 0.2316, 0.3757, 0.2316, 0.4678, 0.1812, 0.447, 0.1812, 0.3964, 0.3154, 0.3611, 0.3154, 0.4823, 0.2316, 0.4678, 0.2316, 0.3757, 0.3987, 0.3532, 0.3987, 0.4903, 0.3154, 0.4823, 0.3154, 0.3611, 0.4452, 0.3662, 0.4452, 0.4772, 0.3987, 0.4903, 0.3987, 0.3532, 0.5785, 0.5094, 0.5785, 0.5158, 0.5695, 0.5131, 0.5695, 0.5121, 0.5967, 0.8258, 0.5967, 0.8268, 0.5658, 0.8289, 0.5658, 0.8237, 0.8519, 0.4669, 0.8519, 0.401, 0.857, 0.4014, 0.857, 0.4723, 0.4998, 0.6524, 0.5207, 0.663, 0.5194, 0.6664, 0.4969, 0.655, 0.5579, 0.5791, 0.5601, 0.5532, 0.6173, 0.5532, 0.6172, 0.5791, 0.4918, 0.4949, 0.5194, 0.51, 0.5187, 0.5132, 0.4923, 0.4971, 0.5785, 0.63, 0.5785, 0.6401, 0.5774, 0.6405, 0.5774, 0.6295, 0.5819, 0.5291, 0.6061, 0.529, 0.6061, 0.5404, 0.5819, 0.5403, 0.5579, 0.5295, 0.5819, 0.5291, 0.5819, 0.5403, 0.5579, 0.5399, 0.5736, 0.8139, 0.5661, 0.8139, 0.5658, 0.804, 0.5739, 0.804, 0.5588, 0.5966, 0.579, 0.5968, 0.579, 0.6078, 0.5588, 0.608, 0.4842, 0.7996, 0.4912, 0.7996, 0.4915, 0.8024, 0.484, 0.8024, 0.5457, 0.5124, 0.5667, 0.5018, 0.5695, 0.5043, 0.547, 0.5158, 0.5207, 0.663, 0.547, 0.6606, 0.5477, 0.6638, 0.5194, 0.6664, 0.5014, 0.6461, 0.4998, 0.6524, 0.4969, 0.655, 0.4993, 0.6456, 0.547, 0.6606, 0.5747, 0.6456, 0.5741, 0.6477, 0.5477, 0.6638, 0.5194, 0.51, 0.5457, 0.5124, 0.547, 0.5158, 0.5187, 0.5132, 0.2552, 0.7728, 0.1983, 0.7493, 0.2019, 0.7482, 0.2567, 0.7708, 0.1973, 0.5949, 0.1384, 0.5703, 0.1443, 0.5701, 0.2009, 0.5938, 0.2552, 0.6687, 0.35, 0.6522, 0.3479, 0.6548, 0.2567, 0.6707, 0.2535, 0.6181, 0.1973, 0.5949, 0.2009, 0.5938, 0.2549, 0.6161, 0.1284, 0.7236, 0.1347, 0.7235, 0.1347, 0.718, 0.1284, 0.7179, 0.4969, 0.7835, 0.4442, 0.7983, 0.4384, 0.7953, 0.4891, 0.7811, 0.4918, 0.6286, 0.4398, 0.6432, 0.4341, 0.6403, 0.484, 0.6263, 0.1284, 0.7179, 0.1347, 0.718, 0.1445, 0.7173, 0.1386, 0.7172, 0.347, 0.4991, 0.4398, 0.4903, 0.4341, 0.4932, 0.3448, 0.5017, 0.1983, 0.7493, 0.1386, 0.7243, 0.1445, 0.7242, 0.2019, 0.7482, 0.1386, 0.7243, 0.1445, 0.7242, 0.1347, 0.7235, 0.1284, 0.7236, 0.1284, 0.5642, 0.1384, 0.5632, 0.1443, 0.5633, 0.1346, 0.5643, 0.1384, 0.5632, 0.1973, 0.5386, 0.2009, 0.5396, 0.1443, 0.5633, 0.4442, 0.7983, 0.35, 0.7893, 0.3479, 0.7867, 0.4384, 0.7953, 0.5415, 0.08072, 0.4823, 0.0817, 0.466, 0.03726, 0.5188, 0.03639, 0.7163, 0.401, 0.6101, 0.401, 0.6148, 0.3566, 0.7095, 0.3565, 0.2704, 0.08193, 0.2067, 0.08135, 0.2204, 0.03695, 0.2772, 0.03748, 0.6354, 0.322, 0.6347, 0.3273, 0.5432, 0.3273, 0.5425, 0.322, 0.6101, 0.401, 0.5045, 0.4008, 0.5207, 0.3563, 0.6148, 0.3566, 0.3767, 0.08197, 0.2704, 0.08193, 0.2772, 0.03748, 0.3719, 0.03751, 0.8469, 0.3998, 0.7801, 0.4004, 0.7663, 0.356, 0.8259, 0.3555, 0.7801, 0.4004, 0.7163, 0.401, 0.7095, 0.3565, 0.7663, 0.356, 0.5045, 0.4008, 0.4452, 0.3998, 0.4679, 0.3555, 0.5207, 0.3563, 0.4823, 0.0817, 0.3767, 0.08197, 0.3719, 0.03751, 0.466, 0.03726, 0.1398, 0.08072, 0.1609, 0.03639, 0.1507, 0.03643, 0.1284, 0.08084, 0.2067, 0.08135, 0.1398, 0.08072, 0.1609, 0.03639, 0.2204, 0.03695, 0.8583, 0.3999, 0.836, 0.3555, 0.8259, 0.3555, 0.8469, 0.3998, 0.5958, 0.6161, 0.5588, 0.6186, 0.5588, 0.6243, 0.5958, 0.6269, 0.5738, 0.5042, 0.5736, 0.4989, 0.5698, 0.4989, 0.5695, 0.5042, 0.8364, 0.03536, 0.834, 0.03049, 0.8243, 0.03047, 0.8266, 0.03533, 0.1955, 0.03586, 0.1382, 0.03533, 0.1405, 0.03047, 0.197, 0.031, 0.1382, 0.03533, 0.1405, 0.03047, 0.1309, 0.03049, 0.1284, 0.03536, 0.4317, 0.03616, 0.3412, 0.03639, 0.3406, 0.03152, 0.4299, 0.03129, 0.5332, 0.03616, 0.4824, 0.03533, 0.4849, 0.03047, 0.535, 0.03129, 0.7694, 0.03586, 0.7147, 0.03636, 0.714, 0.0315, 0.7678, 0.031, 0.8266, 0.03533, 0.7694, 0.03586, 0.7678, 0.031, 0.8243, 0.03047, 0.3412, 0.03639, 0.2501, 0.03636, 0.2508, 0.0315, 0.3406, 0.03152, 0.6237, 0.03639, 0.5332, 0.03616, 0.535, 0.03129, 0.6242, 0.03152, 0.4969, 0.7835, 0.4891, 0.7811, 0.4891, 0.6604, 0.4969, 0.658, 0.2501, 0.03636, 0.1955, 0.03586, 0.197, 0.031, 0.2508, 0.0315, 0.7147, 0.03636, 0.6237, 0.03639, 0.6242, 0.03152, 0.714, 0.0315, 0.4824, 0.03533, 0.4317, 0.03616, 0.4299, 0.03129, 0.4799, 0.03047, 0.2535, 0.5154, 0.347, 0.4991, 0.3448, 0.5017, 0.2549, 0.5174, 0.1284, 0.5693, 0.1284, 0.5642, 0.1346, 0.5643, 0.1346, 0.5692, 0.4398, 0.6432, 0.347, 0.6344, 0.3448, 0.6318, 0.4341, 0.6403, 0.35, 0.6522, 0.4442, 0.6432, 0.4384, 0.6462, 0.3479, 0.6548, 0.1812, 0.3964, 0.1812, 0.447, 0.1284, 0.4249, 0.1284, 0.4186, 0.484, 0.6263, 0.484, 0.5072, 0.4918, 0.5049, 0.4918, 0.6286, 0.35, 0.7893, 0.2552, 0.7728, 0.2567, 0.7708, 0.3479, 0.7867, 0.1973, 0.5386, 0.2535, 0.5154, 0.2549, 0.5174, 0.2009, 0.5396, 0.1386, 0.7172, 0.1983, 0.6922, 0.2019, 0.6933, 0.1445, 0.7173, 0.347, 0.6344, 0.2535, 0.6181, 0.2549, 0.6161, 0.3448, 0.6318, 0.1983, 0.6922, 0.2552, 0.6687, 0.2567, 0.6707, 0.2019, 0.6933, 0.4398, 0.4903, 0.4918, 0.5049, 0.484, 0.5072, 0.4341, 0.4932, 0.4442, 0.6432, 0.4969, 0.658, 0.4891, 0.6604, 0.4384, 0.6462, 0.1384, 0.5703, 0.1284, 0.5693, 0.1346, 0.5692, 0.1443, 0.5701, 0.6072, 0.5165, 0.6069, 0.5227, 0.5582, 0.5227, 0.5579, 0.5165, 0.4918, 0.5434, 0.5579, 0.5158, 0.5579, 0.5791, 0.4918, 0.5514, 0.4918, 0.5477, 0.4918, 0.5472, 0.6251, 0.5227, 0.6247, 0.529, 0.5584, 0.529, 0.5579, 0.5227, 0.4963, 0.8024, 0.4915, 0.8024, 0.4915, 0.7986, 0.4963, 0.7986, 0.6097, 0.3156, 0.6092, 0.322, 0.5429, 0.322, 0.5425, 0.3156, 0.4918, 0.4912, 0.4966, 0.4912, 0.4966, 0.4949, 0.4918, 0.4949, 0.4918, 0.4907, 0.4966, 0.4907, 0.4966, 0.4912, 0.4918, 0.4912, 0.4918, 0.6114, 0.4918, 0.6109, 0.4918, 0.6071, 0.5588, 0.5791, 0.5588, 0.6432, 0.4918, 0.6151, 0.5026, 0.6828, 0.5011, 0.6892, 0.4969, 0.6886, 0.502, 0.6664, 0.5058, 0.6686, 0.5658, 0.8359, 0.5658, 0.8289, 0.5965, 0.8292, 0.5965, 0.8356, 0.1443, 0.5701, 0.1443, 0.5633, 0.1346, 0.5643, 0.1346, 0.5692, 0.5748, 0.5042, 0.5696, 0.5042, 0.5695, 0.5094, 0.5748, 0.5094, 0.1445, 0.7242, 0.1445, 0.7173, 0.1386, 0.7172, 0.1386, 0.7243, 0.5588, 0.6085, 0.5588, 0.6156, 0.5956, 0.6161, 0.5956, 0.608])
me_cube.materials.append(mat_wood)
me_cube.use_remesh_preserve_volume = False
me_cube.use_remesh_preserve_attributes = False
me_cube.use_mirror_vertex_groups = False
me_cube.update()

# ---- objects
ob_oar_right = bpy.data.objects.new('Oar_Right', me_cube_007)
ob_oar_seat2 = bpy.data.objects.new('Oar_Seat2', me_cube_006)
ob_oar_seat = bpy.data.objects.new('Oar_Seat', me_cube_005)
ob_oar_left = bpy.data.objects.new('Oar_Left', me_cube_004)
ob_seat_3 = bpy.data.objects.new('Seat_3', me_cube_003)
ob_seat_2 = bpy.data.objects.new('Seat_2', me_cube_002)
ob_seat_1 = bpy.data.objects.new('Seat_1', me_cube_001)
ob_boat = bpy.data.objects.new('Boat', me_cube)

# ---- transforms, parenting, visibility, modifiers, constraints
ob_oar_right.location = (-1.982, 1.379, 0.08527)
ob_oar_right.rotation_euler = (-0.5923, 0.3532, 2.782)
ob_oar_right.scale = (0.4524, 0.01789, 0.1234)
ob_oar_right.lineart.crease_threshold = 0.0
ob_oar_seat2.location = (0.9062, 0.9929, 0.4523)
ob_oar_seat2.rotation_euler = (0.0, -0.0, -0.1315)
ob_oar_seat2.scale = (0.01168, 0.05878, 0.03685)
ob_oar_seat2.lineart.crease_threshold = 0.0
ob_oar_seat.location = (-0.9117, 0.9929, 0.4523)
ob_oar_seat.rotation_euler = (0.0, -0.0, 0.1186)
ob_oar_seat.scale = (0.015, 0.0589, 0.03685)
ob_oar_seat.lineart.crease_threshold = 0.0
ob_oar_left.location = (2.226, 1.653, -0.05456)
ob_oar_left.rotation_euler = (-0.5923, 0.3532, 0.4748)
ob_oar_left.scale = (0.4524, 0.01789, 0.1234)
ob_oar_left.lineart.crease_threshold = 0.0
ob_seat_3.location = (0.0, -0.2583, 0.0402)
ob_seat_3.scale = (0.5441, 0.1419, 0.02406)
ob_seat_3.lineart.crease_threshold = 0.0
ob_seat_2.location = (0.0, 1.117, 0.0402)
ob_seat_2.scale = (0.6879, 0.1298, 0.03042)
ob_seat_2.lineart.crease_threshold = 0.0
ob_seat_1.location = (0.0, 2.577, 0.0402)
ob_seat_1.scale = (0.6879, 0.2523, 0.03042)
ob_seat_1.lineart.crease_threshold = 0.0
ob_boat.location = (0.0, 0.0, 0.0)
ob_boat.scale = (1.0, 1.0, 0.836)
ob_boat.lock_rotations_4d = False
ob_boat.empty_display_type = 'ARROWS'
ob_boat.lineart.crease_threshold = 0.0

# ---- collection membership
col_collection_1.objects.link(ob_oar_right)
col_collection_1.objects.link(ob_oar_seat2)
col_collection_1.objects.link(ob_oar_seat)
col_collection_1.objects.link(ob_oar_left)
col_collection_1.objects.link(ob_seat_3)
col_collection_1.objects.link(ob_seat_2)
col_collection_1.objects.link(ob_seat_1)
col_collection_1.objects.link(ob_boat)

# ---- scene / render settings (as saved in the file)
scene.frame_start = 1; scene.frame_end = 250; scene.frame_set(1)
scene.render.engine = 'CYCLES'
scene.render.image_settings.color_depth = '16'
scene.render.dither_intensity = 0.0
scene.cycles.use_denoising = False
scene.cycles.samples = 500
scene.cycles.sampling_pattern = 'TABULATED_SOBOL'
scene.cycles.light_sampling_threshold = 0.0
scene.cycles.use_adaptive_sampling = False
scene.cycles.use_light_tree = False
scene.cycles.blur_glossy = 0.0
scene.cycles.sample_clamp_indirect = 0.0
scene.cycles.bake_type = 'ENVIRONMENT'
scene.view_settings.view_transform = 'Standard'
bpy.context.view_layer.update()

# ---- added for rendering (the .blend has no active camera): camera
cam_auto = bpy.data.cameras.new('AutoCamera')
cam_auto.lens = 50.0
cam_auto.sensor_width = 36.0
cam_auto.clip_end = 1000.0
ob_auto_camera = bpy.data.objects.new('AutoCamera', cam_auto)
scene.collection.objects.link(ob_auto_camera)
ob_auto_camera.location = (7.93515, -9.38946, 6.50656)
ob_auto_camera.rotation_euler = (1.09748, -7.21219e-08, 0.694738)
scene.camera = ob_auto_camera
bpy.context.view_layer.update()
